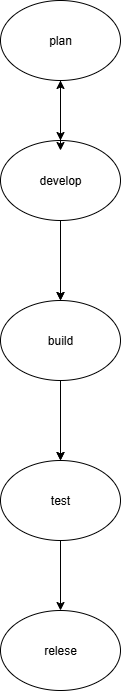

The diagram above was exported from draw.io. Its source (the exported page's mxGraphModel, read from the mxfile embedded in the PNG):
<mxGraphModel dx="2137" dy="2263" grid="1" gridSize="10" guides="1" tooltips="1" connect="1" arrows="1" fold="1" page="1" pageScale="1" pageWidth="850" pageHeight="1100" math="0" shadow="0">
  <root>
    <mxCell id="0" />
    <mxCell id="1" parent="0" />
    <mxCell id="-OIp-UWBcRNn1IVlvvod-16" value="" style="edgeStyle=orthogonalEdgeStyle;rounded=0;orthogonalLoop=1;jettySize=auto;html=1;" edge="1" parent="1" source="-OIp-UWBcRNn1IVlvvod-3" target="-OIp-UWBcRNn1IVlvvod-4">
      <mxGeometry relative="1" as="geometry" />
    </mxCell>
    <mxCell id="-OIp-UWBcRNn1IVlvvod-3" value="plan" style="ellipse;whiteSpace=wrap;html=1;" vertex="1" parent="1">
      <mxGeometry x="350" y="-1010" width="120" height="80" as="geometry" />
    </mxCell>
    <mxCell id="-OIp-UWBcRNn1IVlvvod-15" value="" style="edgeStyle=orthogonalEdgeStyle;rounded=0;orthogonalLoop=1;jettySize=auto;html=1;" edge="1" parent="1" source="-OIp-UWBcRNn1IVlvvod-4" target="-OIp-UWBcRNn1IVlvvod-3">
      <mxGeometry relative="1" as="geometry" />
    </mxCell>
    <mxCell id="-OIp-UWBcRNn1IVlvvod-17" value="" style="edgeStyle=orthogonalEdgeStyle;rounded=0;orthogonalLoop=1;jettySize=auto;html=1;" edge="1" parent="1" source="-OIp-UWBcRNn1IVlvvod-4" target="-OIp-UWBcRNn1IVlvvod-5">
      <mxGeometry relative="1" as="geometry" />
    </mxCell>
    <mxCell id="-OIp-UWBcRNn1IVlvvod-4" value="develop" style="ellipse;whiteSpace=wrap;html=1;" vertex="1" parent="1">
      <mxGeometry x="350" y="-870" width="120" height="80" as="geometry" />
    </mxCell>
    <mxCell id="-OIp-UWBcRNn1IVlvvod-18" value="" style="edgeStyle=orthogonalEdgeStyle;rounded=0;orthogonalLoop=1;jettySize=auto;html=1;" edge="1" parent="1" source="-OIp-UWBcRNn1IVlvvod-5" target="-OIp-UWBcRNn1IVlvvod-6">
      <mxGeometry relative="1" as="geometry" />
    </mxCell>
    <mxCell id="-OIp-UWBcRNn1IVlvvod-5" value="build" style="ellipse;whiteSpace=wrap;html=1;" vertex="1" parent="1">
      <mxGeometry x="350" y="-710" width="120" height="80" as="geometry" />
    </mxCell>
    <mxCell id="-OIp-UWBcRNn1IVlvvod-6" value="test" style="ellipse;whiteSpace=wrap;html=1;" vertex="1" parent="1">
      <mxGeometry x="350" y="-550" width="120" height="80" as="geometry" />
    </mxCell>
    <mxCell id="-OIp-UWBcRNn1IVlvvod-7" value="relese" style="ellipse;whiteSpace=wrap;html=1;" vertex="1" parent="1">
      <mxGeometry x="350" y="-400" width="120" height="80" as="geometry" />
    </mxCell>
    <mxCell id="-OIp-UWBcRNn1IVlvvod-11" value="" style="endArrow=classic;html=1;rounded=0;exitX=0.5;exitY=1;exitDx=0;exitDy=0;" edge="1" parent="1" source="-OIp-UWBcRNn1IVlvvod-3">
      <mxGeometry width="50" height="50" relative="1" as="geometry">
        <mxPoint x="400" y="-520" as="sourcePoint" />
        <mxPoint x="410" y="-860" as="targetPoint" />
      </mxGeometry>
    </mxCell>
    <mxCell id="-OIp-UWBcRNn1IVlvvod-12" value="" style="endArrow=classic;html=1;rounded=0;exitX=0.5;exitY=1;exitDx=0;exitDy=0;" edge="1" parent="1" source="-OIp-UWBcRNn1IVlvvod-4">
      <mxGeometry width="50" height="50" relative="1" as="geometry">
        <mxPoint x="400" y="-520" as="sourcePoint" />
        <mxPoint x="410" y="-710" as="targetPoint" />
      </mxGeometry>
    </mxCell>
    <mxCell id="-OIp-UWBcRNn1IVlvvod-13" value="" style="endArrow=classic;html=1;rounded=0;exitX=0.5;exitY=1;exitDx=0;exitDy=0;entryX=0.5;entryY=0;entryDx=0;entryDy=0;" edge="1" parent="1" source="-OIp-UWBcRNn1IVlvvod-5" target="-OIp-UWBcRNn1IVlvvod-6">
      <mxGeometry width="50" height="50" relative="1" as="geometry">
        <mxPoint x="400" y="-520" as="sourcePoint" />
        <mxPoint x="450" y="-570" as="targetPoint" />
      </mxGeometry>
    </mxCell>
    <mxCell id="-OIp-UWBcRNn1IVlvvod-14" value="" style="endArrow=classic;html=1;rounded=0;exitX=0.5;exitY=1;exitDx=0;exitDy=0;entryX=0.5;entryY=0;entryDx=0;entryDy=0;" edge="1" parent="1" source="-OIp-UWBcRNn1IVlvvod-6" target="-OIp-UWBcRNn1IVlvvod-7">
      <mxGeometry width="50" height="50" relative="1" as="geometry">
        <mxPoint x="400" y="-520" as="sourcePoint" />
        <mxPoint x="450" y="-570" as="targetPoint" />
      </mxGeometry>
    </mxCell>
  </root>
</mxGraphModel>